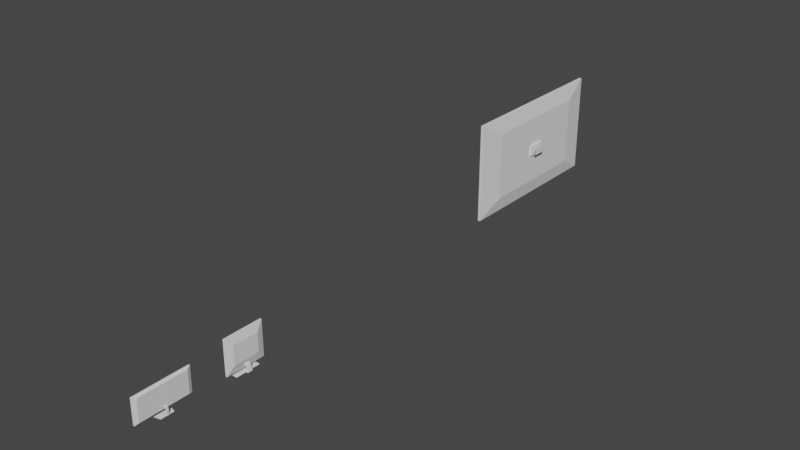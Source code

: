 # Source: TV_Monitor.blend  (saved by Blender 2.93.20; exported with 4.5.12 LTS)
import bpy
from mathutils import Matrix  # noqa: F401  (used for matrix-valued properties, if any)

bpy.ops.wm.read_factory_settings(use_empty=True)
scene = bpy.context.scene
scene.name = 'Scene'

# ---- world
world_world = bpy.data.worlds.new('World'); scene.world = world_world
world_world.use_nodes = True; world_world.node_tree.nodes.clear()
_N = world_world.node_tree.nodes; _L = world_world.node_tree.links
n0 = _N.new('ShaderNodeOutputWorld'); n0.name = 'World Output'; n0.location = (300, 300)
n1 = _N.new('ShaderNodeBackground'); n1.name = 'Background'; n1.location = (10, 300)
n1.inputs[0].default_value = (0.05088, 0.05088, 0.05088, 1.0)
_L.new(n1.outputs[0], n0.inputs[0])
n0.is_active_output = True
world_world.color = (0.05088, 0.05088, 0.05088)
world_world.use_sun_shadow = False
world_world.sun_shadow_jitter_overblur = 0.0

# ---- meshes
me_cube_001 = bpy.data.meshes.new('Cube.001')
me_cube_001.from_pydata([(-0.5, -0.5, -0.5), (-0.5, -0.5, 0.5), (-0.5, 0.5, -0.5), (-0.5, 0.5, 0.5), (1.751, -0.05452, -0.05452), (1.751, -0.05452, 0.05452), (1.751, 0.05452, -0.05452), (1.751, 0.05452, 0.05452), (0.5, 0.5, 0.5), (0.5, 0.5, -0.5), (0.5, -0.5, -0.5), (0.5, -0.5, 0.5), (1.751, 0.3449, 0.3449), (1.751, 0.3449, -0.3449), (1.751, -0.3449, -0.3449), (1.751, -0.3449, 0.3449), (2.472, 0.006497, 0.006497), (2.472, 0.006497, -0.006497), (2.472, -0.006497, -0.006497), (2.472, -0.006497, 0.006497), (2.439, 0.05452, 0.05452), (2.439, 0.05452, -0.05452), (2.439, -0.05452, -0.05452), (2.439, -0.05452, 0.05452), (3.433, 0.006497, 0.006497), (3.433, 0.006497, -0.006497), (3.433, -0.006497, -0.006497), (3.433, -0.006497, 0.006497), (3.504, 0.006497, 0.006497), (3.504, 0.006497, -0.006497), (3.504, -0.006497, -0.006497), (3.504, -0.006497, 0.006497), (3.766, 0.04067, 0.04067), (3.766, 0.04067, -0.04067), (3.766, -0.04067, -0.04067), (3.766, -0.04067, 0.04067)], [], [(0, 1, 3, 2), (2, 3, 8, 9), (7, 5, 23, 20), (10, 11, 1, 0), (2, 9, 10, 0), (8, 3, 1, 11), (12, 13, 9, 8), (13, 14, 10, 9), (15, 12, 8, 11), (14, 15, 11, 10), (7, 6, 13, 12), (6, 4, 14, 13), (5, 7, 12, 15), (4, 5, 15, 14), (19, 18, 26, 27), (6, 7, 20, 21), (5, 4, 22, 23), (4, 6, 21, 22), (16, 17, 21, 20), (17, 18, 22, 21), (19, 16, 20, 23), (18, 19, 23, 22), (24, 27, 31, 28), (18, 17, 25, 26), (16, 19, 27, 24), (17, 16, 24, 25), (31, 30, 34, 35), (25, 24, 28, 29), (27, 26, 30, 31), (26, 25, 29, 30), (33, 32, 35, 34), (30, 29, 33, 34), (28, 31, 35, 32), (29, 28, 32, 33)])
_uv = me_cube_001.uv_layers.new(name='UVMap')
_uv.uv.foreach_set('vector', [0.375, 0.0, 0.625, 0.0, 0.625, 0.25, 0.375, 0.25, 0.375, 0.25, 0.625, 0.25, 0.625, 0.5, 0.375, 0.5, 0.5935, 0.5315, 0.5935, 0.7185, 0.5935, 0.7185, 0.5935, 0.5315, 0.375, 0.75, 0.625, 0.75, 0.625, 1.0, 0.375, 1.0, 0.125, 0.5, 0.375, 0.5, 0.375, 0.75, 0.125, 0.75, 0.625, 0.5, 0.875, 0.5, 0.875, 0.75, 0.625, 0.75, 0.597, 0.528, 0.403, 0.528, 0.375, 0.5, 0.625, 0.5, 0.403, 0.528, 0.403, 0.722, 0.375, 0.75, 0.375, 0.5, 0.597, 0.722, 0.597, 0.528, 0.625, 0.5, 0.625, 0.75, 0.403, 0.722, 0.597, 0.722, 0.625, 0.75, 0.375, 0.75, 0.5935, 0.5315, 0.4065, 0.5315, 0.403, 0.528, 0.597, 0.528, 0.4065, 0.5315, 0.4065, 0.7185, 0.403, 0.722, 0.403, 0.528, 0.5935, 0.7185, 0.5935, 0.5315, 0.597, 0.528, 0.597, 0.722, 0.4065, 0.7185, 0.5935, 0.7185, 0.597, 0.722, 0.403, 0.722, 0.5631, 0.6881, 0.4369, 0.6881, 0.4369, 0.6881, 0.5631, 0.6881, 0.4065, 0.5315, 0.5935, 0.5315, 0.5935, 0.5315, 0.4065, 0.5315, 0.5935, 0.7185, 0.4065, 0.7185, 0.4065, 0.7185, 0.5935, 0.7185, 0.4065, 0.7185, 0.4065, 0.5315, 0.4065, 0.5315, 0.4065, 0.7185, 0.5631, 0.5619, 0.4369, 0.5619, 0.4065, 0.5315, 0.5935, 0.5315, 0.4369, 0.5619, 0.4369, 0.6881, 0.4065, 0.7185, 0.4065, 0.5315, 0.5631, 0.6881, 0.5631, 0.5619, 0.5935, 0.5315, 0.5935, 0.7185, 0.4369, 0.6881, 0.5631, 0.6881, 0.5935, 0.7185, 0.4065, 0.7185, 0.5631, 0.5619, 0.5631, 0.6881, 0.5631, 0.6881, 0.5631, 0.5619, 0.4369, 0.6881, 0.4369, 0.5619, 0.4369, 0.5619, 0.4369, 0.6881, 0.5631, 0.5619, 0.5631, 0.6881, 0.5631, 0.6881, 0.5631, 0.5619, 0.4369, 0.5619, 0.5631, 0.5619, 0.5631, 0.5619, 0.4369, 0.5619, 0.5631, 0.6881, 0.4369, 0.6881, 0.4369, 0.6881, 0.5631, 0.6881, 0.4369, 0.5619, 0.5631, 0.5619, 0.5631, 0.5619, 0.4369, 0.5619, 0.5631, 0.6881, 0.4369, 0.6881, 0.4369, 0.6881, 0.5631, 0.6881, 0.4369, 0.6881, 0.4369, 0.5619, 0.4369, 0.5619, 0.4369, 0.6881, 0.4369, 0.5619, 0.5631, 0.5619, 0.5631, 0.6881, 0.4369, 0.6881, 0.4369, 0.6881, 0.4369, 0.5619, 0.4369, 0.5619, 0.4369, 0.6881, 0.5631, 0.5619, 0.5631, 0.6881, 0.5631, 0.6881, 0.5631, 0.5619, 0.4369, 0.5619, 0.5631, 0.5619, 0.5631, 0.5619, 0.4369, 0.5619])
me_cube_001.use_remesh_fix_poles = True
me_cube_001.use_remesh_preserve_attributes = False
me_cube_001.update()
me_cube_002 = bpy.data.meshes.new('Cube.002')
me_cube_002.from_pydata([(-0.5, -0.4882, -0.5), (-0.5, -0.5, -0.4882), (-0.5, -0.4965, -0.4965), (-0.5, -0.5, 0.4882), (-0.5, -0.4882, 0.5), (-0.5, -0.4965, 0.4965), (-0.5, 0.5, -0.4882), (-0.5, 0.4882, -0.5), (-0.5, 0.4965, -0.4965), (-0.5, 0.4882, 0.5), (-0.5, 0.5, 0.4882), (-0.5, 0.4965, 0.4965), (2.065, -0.3225, -0.2661), (2.065, -0.3216, -0.2668), (2.065, -0.3223, -0.2666), (2.065, -0.3216, 0.2668), (2.065, -0.3225, 0.2661), (2.065, -0.3223, 0.2666), (2.065, 0.3216, -0.2668), (2.065, 0.3225, -0.2661), (2.065, 0.3223, -0.2666), (2.065, 0.3225, 0.2661), (2.065, 0.3216, 0.2668), (2.065, 0.3223, 0.2666), (0.5, 0.4965, -0.4965), (0.5, 0.4882, -0.5), (0.5, 0.5, -0.4882), (0.5, 0.4882, 0.5), (0.5, 0.4965, 0.4965), (0.5, 0.5, 0.4882), (0.5, -0.4882, -0.5), (0.5, -0.4965, -0.4965), (0.5, -0.5, -0.4882), (0.5, -0.4965, 0.4965), (0.5, -0.4882, 0.5), (0.5, -0.5, 0.4882)], [], [(32, 35, 3, 1), (18, 20, 19, 21, 23, 22, 15, 17, 16, 12, 14, 13), (27, 9, 4, 34), (0, 2, 1, 3, 5, 4, 9, 11, 10, 6, 8, 7), (6, 10, 29, 26), (25, 7, 8, 24), (24, 8, 6, 26), (9, 27, 28, 11), (11, 28, 29, 10), (0, 30, 31, 2), (2, 31, 32, 1), (34, 4, 5, 33), (33, 5, 3, 35), (7, 25, 30, 0), (20, 18, 25, 24), (19, 20, 24, 26), (22, 23, 28, 27), (23, 21, 29, 28), (13, 14, 31, 30), (14, 12, 32, 31), (17, 15, 34, 33), (16, 17, 33, 35), (18, 13, 30, 25), (12, 16, 35, 32), (15, 22, 27, 34), (21, 19, 26, 29)])
_uv = me_cube_002.uv_layers.new(name='UVMap')
_uv.uv.foreach_set('vector', [0.3779, 0.75, 0.6221, 0.75, 0.6221, 1.0, 0.3779, 1.0, 0.3782, 0.5036, 0.3783, 0.5033, 0.3786, 0.5032, 0.6214, 0.5032, 0.6217, 0.5033, 0.6218, 0.5036, 0.6218, 0.7464, 0.6217, 0.7467, 0.6214, 0.7468, 0.3786, 0.7468, 0.3783, 0.7467, 0.3782, 0.7464, 0.625, 0.5029, 0.875, 0.5029, 0.875, 0.7471, 0.625, 0.7471, 0.375, 0.002947, 0.3759, 0.0008631, 0.3779, 0.0, 0.6221, 0.0, 0.6241, 0.0008631, 0.625, 0.002947, 0.625, 0.2471, 0.6241, 0.2491, 0.6221, 0.25, 0.3779, 0.25, 0.3759, 0.2491, 0.375, 0.2471, 0.3779, 0.25, 0.6221, 0.25, 0.6221, 0.5, 0.3779, 0.5, 0.375, 0.5029, 0.125, 0.5029, 0.125, 0.5, 0.375, 0.5, 0.375, 0.5, 0.375, 0.25, 0.3779, 0.25, 0.3779, 0.5, 0.875, 0.5029, 0.625, 0.5029, 0.625, 0.5, 0.875, 0.5, 0.625, 0.25, 0.625, 0.5, 0.6221, 0.5, 0.6221, 0.25, 0.125, 0.7471, 0.375, 0.7471, 0.375, 0.75, 0.125, 0.75, 0.375, 1.0, 0.375, 0.75, 0.3779, 0.75, 0.3779, 1.0, 0.625, 0.7471, 0.875, 0.7471, 0.875, 0.75, 0.625, 0.75, 0.625, 0.75, 0.625, 1.0, 0.6221, 1.0, 0.6221, 0.75, 0.125, 0.5029, 0.375, 0.5029, 0.375, 0.7471, 0.125, 0.7471, 0.3783, 0.5033, 0.3782, 0.5036, 0.375, 0.5029, 0.3759, 0.5009, 0.3786, 0.5032, 0.3783, 0.5033, 0.3759, 0.5009, 0.3779, 0.5, 0.6218, 0.5036, 0.6217, 0.5033, 0.6241, 0.5009, 0.625, 0.5029, 0.6217, 0.5033, 0.6214, 0.5032, 0.6221, 0.5, 0.6241, 0.5009, 0.3782, 0.7464, 0.3783, 0.7467, 0.3759, 0.7491, 0.375, 0.7471, 0.3783, 0.7467, 0.3786, 0.7468, 0.3779, 0.75, 0.3759, 0.7491, 0.6217, 0.7467, 0.6218, 0.7464, 0.625, 0.7471, 0.6241, 0.7491, 0.6214, 0.7468, 0.6217, 0.7467, 0.6241, 0.7491, 0.6221, 0.75, 0.3782, 0.5036, 0.3782, 0.7464, 0.375, 0.7471, 0.375, 0.5029, 0.3786, 0.7468, 0.6214, 0.7468, 0.6221, 0.75, 0.3779, 0.75, 0.6218, 0.7464, 0.6218, 0.5036, 0.625, 0.5029, 0.625, 0.7471, 0.6214, 0.5032, 0.3786, 0.5032, 0.3779, 0.5, 0.6221, 0.5])
me_cube_002.use_remesh_fix_poles = True
me_cube_002.use_remesh_preserve_attributes = False
me_cube_002.update()
me_cube_003 = bpy.data.meshes.new('Cube.003')
me_cube_003.from_pydata([(-0.5, -0.4913, -0.5), (-0.5, -0.5, -0.4913), (-0.5, -0.4974, -0.4974), (-0.5, -0.5, 0.4913), (-0.5, -0.4913, 0.5), (-0.5, -0.4974, 0.4974), (-0.5, 0.5, -0.4913), (-0.5, 0.4913, -0.5), (-0.5, 0.4974, -0.4974), (-0.5, 0.4913, 0.5), (-0.5, 0.5, 0.4913), (-0.5, 0.4974, 0.4974), (1.981, -0.4325, -0.4297), (1.981, -0.4307, -0.4315), (1.981, -0.432, -0.431), (1.981, -0.4307, 0.4335), (1.981, -0.4325, 0.4317), (1.981, -0.432, 0.433), (1.981, 0.4307, -0.4315), (1.981, 0.4325, -0.4297), (1.981, 0.432, -0.431), (1.981, 0.4325, 0.4317), (1.981, 0.4307, 0.4335), (1.981, 0.432, 0.433), (0.5, 0.4974, -0.4974), (0.5, 0.4913, -0.5), (0.5, 0.5, -0.4913), (0.5, 0.4913, 0.5), (0.5, 0.4974, 0.4974), (0.5, 0.5, 0.4913), (0.5, -0.4913, -0.5), (0.5, -0.4974, -0.4974), (0.5, -0.5, -0.4913), (0.5, -0.4974, 0.4974), (0.5, -0.4913, 0.5), (0.5, -0.5, 0.4913)], [], [(32, 35, 3, 1), (18, 20, 19, 21, 23, 22, 15, 17, 16, 12, 14, 13), (27, 9, 4, 34), (0, 2, 1, 3, 5, 4, 9, 11, 10, 6, 8, 7), (6, 10, 29, 26), (25, 7, 8, 24), (24, 8, 6, 26), (9, 27, 28, 11), (11, 28, 29, 10), (0, 30, 31, 2), (2, 31, 32, 1), (34, 4, 5, 33), (33, 5, 3, 35), (7, 25, 30, 0), (20, 18, 25, 24), (19, 20, 24, 26), (22, 23, 28, 27), (23, 21, 29, 28), (13, 14, 31, 30), (14, 12, 32, 31), (17, 15, 34, 33), (16, 17, 33, 35), (18, 13, 30, 25), (12, 16, 35, 32), (15, 22, 27, 34), (21, 19, 26, 29)])
_uv = me_cube_003.uv_layers.new(name='UVMap')
_uv.uv.foreach_set('vector', [0.3772, 0.75, 0.6228, 0.75, 0.6228, 1.0, 0.3772, 1.0, 0.3771, 0.5026, 0.3772, 0.5022, 0.3776, 0.5021, 0.6224, 0.5021, 0.6228, 0.5022, 0.6229, 0.5026, 0.6229, 0.7474, 0.6228, 0.7478, 0.6224, 0.7479, 0.3776, 0.7479, 0.3772, 0.7478, 0.3771, 0.7474, 0.625, 0.5022, 0.875, 0.5022, 0.875, 0.7478, 0.625, 0.7478, 0.375, 0.002182, 0.3756, 0.0006391, 0.3772, 0.0, 0.6228, 0.0, 0.6244, 0.0006391, 0.625, 0.002182, 0.625, 0.2478, 0.6244, 0.2494, 0.6228, 0.25, 0.3772, 0.25, 0.3756, 0.2494, 0.375, 0.2478, 0.3772, 0.25, 0.6228, 0.25, 0.6228, 0.5, 0.3772, 0.5, 0.375, 0.5022, 0.125, 0.5022, 0.125, 0.5, 0.375, 0.5, 0.375, 0.5, 0.375, 0.25, 0.3772, 0.25, 0.3772, 0.5, 0.875, 0.5022, 0.625, 0.5022, 0.625, 0.5, 0.875, 0.5, 0.625, 0.25, 0.625, 0.5, 0.6228, 0.5, 0.6228, 0.25, 0.125, 0.7478, 0.375, 0.7478, 0.375, 0.75, 0.125, 0.75, 0.375, 1.0, 0.375, 0.75, 0.3772, 0.75, 0.3772, 1.0, 0.625, 0.7478, 0.875, 0.7478, 0.875, 0.75, 0.625, 0.75, 0.625, 0.75, 0.625, 1.0, 0.6228, 1.0, 0.6228, 0.75, 0.125, 0.5022, 0.375, 0.5022, 0.375, 0.7478, 0.125, 0.7478, 0.3772, 0.5022, 0.3771, 0.5026, 0.375, 0.5022, 0.3756, 0.5006, 0.3776, 0.5021, 0.3772, 0.5022, 0.3756, 0.5006, 0.3772, 0.5, 0.6229, 0.5026, 0.6228, 0.5022, 0.6244, 0.5006, 0.625, 0.5022, 0.6228, 0.5022, 0.6224, 0.5021, 0.6228, 0.5, 0.6244, 0.5006, 0.3771, 0.7474, 0.3772, 0.7478, 0.3756, 0.7494, 0.375, 0.7478, 0.3772, 0.7478, 0.3776, 0.7479, 0.3772, 0.75, 0.3756, 0.7494, 0.6228, 0.7478, 0.6229, 0.7474, 0.625, 0.7478, 0.6244, 0.7494, 0.6224, 0.7479, 0.6228, 0.7478, 0.6244, 0.7494, 0.6228, 0.75, 0.3771, 0.5026, 0.3771, 0.7474, 0.375, 0.7478, 0.375, 0.5022, 0.3776, 0.7479, 0.6224, 0.7479, 0.6228, 0.75, 0.3772, 0.75, 0.6229, 0.7474, 0.6229, 0.5026, 0.625, 0.5022, 0.625, 0.7478, 0.6224, 0.5021, 0.3776, 0.5021, 0.3772, 0.5, 0.6228, 0.5])
me_cube_003.use_remesh_fix_poles = True
me_cube_003.use_remesh_preserve_attributes = False
me_cube_003.update()
me_cube = bpy.data.meshes.new('Cube')
me_cube.from_pydata([(-0.5, 0.1035, -0.5), (-0.5, 0.1035, 0.5), (0.5, 0.1035, -0.5), (0.5, 0.1035, 0.5), (-0.5, -0.09722, -0.5), (0.5, -0.09722, 0.5), (-0.5, -0.09722, 0.5), (0.5, -0.09722, -0.5), (0.6987, -0.09722, -0.5), (0.6987, 0.1035, -0.5), (0.6987, 0.1035, 0.5), (0.6987, -0.09722, 0.5), (0.7092, -0.09722, -0.4452), (0.7092, 0.1035, -0.4452), (0.7256, 0.1035, 0.4452), (0.7256, -0.09722, 0.4452), (0.7252, -0.09722, -0.6095), (0.7252, 0.1035, -0.6095), (0.7545, 0.1035, -0.02835), (0.7545, -0.09722, -0.02835), (0.7342, -0.09722, -0.7977), (0.7342, 0.1035, -0.7977), (0.7702, 0.1035, -0.7979), (0.7702, -0.09722, -0.7979), (0.5301, -0.09722, -20.23), (0.5301, 0.1035, -20.23), (0.5661, 0.1035, -20.23), (0.5661, -0.09722, -20.23), (0.5201, -0.09722, -20.61), (0.5201, 0.1035, -20.61), (0.5348, 0.1035, -21.52), (0.5348, -0.09722, -21.52), (0.2647, -0.09722, -20.57), (0.2647, 0.1035, -20.57), (0.2625, 0.1035, -21.47), (0.2625, -0.09722, -21.47), (-0.484, -0.5, -0.5), (-0.5, -0.484, -0.5), (-0.4953, -0.4953, -0.5), (-0.5, -0.484, 0.5), (-0.484, -0.5, 0.5), (-0.4953, -0.4953, 0.5), (-0.5, 0.484, -0.5), (-0.484, 0.5, -0.5), (-0.4953, 0.4953, -0.5), (-0.484, 0.5, 0.5), (-0.5, 0.484, 0.5), (-0.4953, 0.4953, 0.5), (0.5, -0.484, -0.5), (0.484, -0.5, -0.5), (0.4953, -0.4953, -0.5), (0.484, -0.5, 0.5), (0.5, -0.484, 0.5), (0.4953, -0.4953, 0.5), (0.484, 0.5, -0.5), (0.5, 0.484, -0.5), (0.4953, 0.4953, -0.5), (0.5, 0.484, 0.5), (0.484, 0.5, 0.5), (0.4953, 0.4953, 0.5)], [], [(57, 59, 58, 45, 47, 46, 1, 3), (42, 44, 43, 54, 56, 55, 2, 0), (55, 57, 3, 2), (4, 7, 48, 50, 49, 36, 38, 37), (5, 6, 39, 41, 40, 51, 53, 52), (43, 45, 58, 54), (7, 5, 52, 48), (0, 1, 46, 42), (4, 6, 1, 0), (49, 51, 40, 36), (3, 1, 6, 5), (0, 2, 7, 4), (2, 3, 10, 9), (11, 8, 12, 15), (5, 7, 8, 11), (7, 2, 9, 8), (3, 5, 11, 10), (14, 15, 19, 18), (9, 10, 14, 13), (10, 11, 15, 14), (8, 9, 13, 12), (18, 19, 23, 22), (12, 13, 17, 16), (15, 12, 16, 19), (13, 14, 18, 17), (23, 20, 24, 27), (16, 17, 21, 20), (19, 16, 20, 23), (17, 18, 22, 21), (26, 27, 31, 30), (21, 22, 26, 25), (22, 23, 27, 26), (20, 21, 25, 24), (31, 28, 32, 35), (24, 25, 29, 28), (27, 24, 28, 31), (25, 26, 30, 29), (33, 34, 35, 32), (29, 30, 34, 33), (30, 31, 35, 34), (28, 29, 33, 32), (36, 40, 41, 38), (38, 41, 39, 37), (45, 43, 44, 47), (47, 44, 42, 46), (57, 55, 56, 59), (59, 56, 54, 58), (51, 49, 50, 53), (53, 50, 48, 52), (37, 39, 6, 4)])
_uv = me_cube.uv_layers.new(name='UVMap')
_uv.uv.foreach_set('vector', [0.625, 0.504, 0.6262, 0.5012, 0.629, 0.5, 0.871, 0.5, 0.8738, 0.5012, 0.875, 0.504, 0.875, 0.5991, 0.625, 0.5991, 0.125, 0.504, 0.1262, 0.5012, 0.129, 0.5, 0.371, 0.5, 0.3738, 0.5012, 0.375, 0.504, 0.375, 0.5991, 0.125, 0.5991, 0.375, 0.504, 0.625, 0.504, 0.625, 0.5991, 0.375, 0.5991, 0.125, 0.6493, 0.375, 0.6493, 0.375, 0.746, 0.3738, 0.7488, 0.371, 0.75, 0.129, 0.75, 0.1262, 0.7488, 0.125, 0.746, 0.625, 0.6493, 0.875, 0.6493, 0.875, 0.746, 0.8738, 0.7488, 0.871, 0.75, 0.629, 0.75, 0.6262, 0.7488, 0.625, 0.746, 0.375, 0.254, 0.625, 0.254, 0.625, 0.496, 0.375, 0.496, 0.375, 0.6493, 0.625, 0.6493, 0.625, 0.746, 0.375, 0.746, 0.375, 0.1509, 0.625, 0.1509, 0.625, 0.246, 0.375, 0.246, 0.375, 0.1007, 0.625, 0.1007, 0.625, 0.1509, 0.375, 0.1509, 0.375, 0.754, 0.625, 0.754, 0.625, 0.996, 0.375, 0.996, 0.625, 0.5991, 0.875, 0.5991, 0.875, 0.6493, 0.625, 0.6493, 0.125, 0.5991, 0.375, 0.5991, 0.375, 0.6493, 0.125, 0.6493, 0.375, 0.5991, 0.625, 0.5991, 0.625, 0.5991, 0.375, 0.5991, 0.625, 0.6493, 0.375, 0.6493, 0.375, 0.6493, 0.625, 0.6493, 0.625, 0.6493, 0.375, 0.6493, 0.375, 0.6493, 0.625, 0.6493, 0.375, 0.6493, 0.375, 0.5991, 0.375, 0.5991, 0.375, 0.6493, 0.625, 0.5991, 0.625, 0.6493, 0.625, 0.6493, 0.625, 0.5991, 0.625, 0.5991, 0.625, 0.6493, 0.625, 0.6493, 0.625, 0.5991, 0.375, 0.5991, 0.625, 0.5991, 0.625, 0.5991, 0.375, 0.5991, 0.625, 0.5991, 0.625, 0.6493, 0.625, 0.6493, 0.625, 0.5991, 0.375, 0.6493, 0.375, 0.5991, 0.375, 0.5991, 0.375, 0.6493, 0.625, 0.5991, 0.625, 0.6493, 0.625, 0.6493, 0.625, 0.5991, 0.375, 0.6493, 0.375, 0.5991, 0.375, 0.5991, 0.375, 0.6493, 0.625, 0.6493, 0.375, 0.6493, 0.375, 0.6493, 0.625, 0.6493, 0.375, 0.5991, 0.625, 0.5991, 0.625, 0.5991, 0.375, 0.5991, 0.625, 0.6493, 0.375, 0.6493, 0.375, 0.6493, 0.625, 0.6493, 0.375, 0.6493, 0.375, 0.5991, 0.375, 0.5991, 0.375, 0.6493, 0.625, 0.6493, 0.375, 0.6493, 0.375, 0.6493, 0.625, 0.6493, 0.375, 0.5991, 0.625, 0.5991, 0.625, 0.5991, 0.375, 0.5991, 0.625, 0.5991, 0.625, 0.6493, 0.625, 0.6493, 0.625, 0.5991, 0.375, 0.5991, 0.625, 0.5991, 0.625, 0.5991, 0.375, 0.5991, 0.625, 0.5991, 0.625, 0.6493, 0.625, 0.6493, 0.625, 0.5991, 0.375, 0.6493, 0.375, 0.5991, 0.375, 0.5991, 0.375, 0.6493, 0.625, 0.6493, 0.375, 0.6493, 0.375, 0.6493, 0.625, 0.6493, 0.375, 0.6493, 0.375, 0.5991, 0.375, 0.5991, 0.375, 0.6493, 0.625, 0.6493, 0.375, 0.6493, 0.375, 0.6493, 0.625, 0.6493, 0.375, 0.5991, 0.625, 0.5991, 0.625, 0.5991, 0.375, 0.5991, 0.375, 0.5991, 0.625, 0.5991, 0.625, 0.6493, 0.375, 0.6493, 0.375, 0.5991, 0.625, 0.5991, 0.625, 0.5991, 0.375, 0.5991, 0.625, 0.5991, 0.625, 0.6493, 0.625, 0.6493, 0.625, 0.5991, 0.375, 0.6493, 0.375, 0.5991, 0.375, 0.5991, 0.375, 0.6493, 0.375, 0.996, 0.625, 0.996, 0.625, 1.0, 0.375, 1.0, 0.375, 0.0, 0.625, 0.0, 0.625, 0.004007, 0.375, 0.004007, 0.625, 0.254, 0.375, 0.254, 0.375, 0.25, 0.625, 0.25, 0.625, 0.25, 0.375, 0.25, 0.375, 0.246, 0.625, 0.246, 0.625, 0.504, 0.375, 0.504, 0.375, 0.5, 0.625, 0.5, 0.625, 0.5, 0.375, 0.5, 0.375, 0.496, 0.625, 0.496, 0.625, 0.754, 0.375, 0.754, 0.375, 0.75, 0.625, 0.75, 0.625, 0.75, 0.375, 0.75, 0.375, 0.746, 0.625, 0.746, 0.375, 0.004007, 0.625, 0.004007, 0.625, 0.1007, 0.375, 0.1007])
me_cube.use_remesh_fix_poles = True
me_cube.use_remesh_preserve_attributes = False
me_cube.update()
me_cube_004 = bpy.data.meshes.new('Cube.004')
me_cube_004.from_pydata([(-0.33, -0.5, -0.5), (-0.5, -0.33, -0.5), (-0.395, -0.4871, -0.5), (-0.4502, -0.4502, -0.5), (-0.4871, -0.395, -0.5), (-0.5, -0.33, 0.5), (-0.33, -0.5, 0.5), (-0.4871, -0.395, 0.5), (-0.4502, -0.4502, 0.5), (-0.395, -0.4871, 0.5), (-0.5, 0.33, -0.5), (-0.33, 0.5, -0.5), (-0.4871, 0.395, -0.5), (-0.4502, 0.4502, -0.5), (-0.395, 0.4871, -0.5), (-0.33, 0.5, 0.5), (-0.5, 0.33, 0.5), (-0.395, 0.4871, 0.5), (-0.4502, 0.4502, 0.5), (-0.4871, 0.395, 0.5), (0.4675, -0.3401, -0.5), (0.4182, -0.3967, -0.5), (0.4637, -0.3597, -0.5), (0.4531, -0.3773, -0.5), (0.4371, -0.3903, -0.5), (0.4182, -0.3967, 0.5), (0.4675, -0.3401, 0.5), (0.4371, -0.3903, 0.5), (0.4531, -0.3773, 0.5), (0.4637, -0.3597, 0.5), (0.4182, 0.3967, -0.5), (0.4675, 0.3401, -0.5), (0.4371, 0.3903, -0.5), (0.4531, 0.3773, -0.5), (0.4637, 0.3597, -0.5), (0.4675, 0.3401, 0.5), (0.4182, 0.3967, 0.5), (0.4637, 0.3597, 0.5), (0.4531, 0.3773, 0.5), (0.4371, 0.3903, 0.5), (0.4399, 0.08734, -0.5), (0.4399, 0.08734, 0.5), (0.4399, -0.06688, -0.5), (0.4399, -0.06688, 0.5), (0.4473, 0.08734, 0.4701), (0.46, 0.08734, -0.4701), (0.46, -0.06688, -0.4701), (0.4473, -0.06688, 0.4701), (0.4635, 0.08734, 0.6032), (0.4861, 0.08734, -0.1902), (0.4861, -0.06688, -0.1902), (0.4635, -0.06688, 0.6032), (0.4756, 0.08734, 0.7344), (0.5112, 0.08734, 0.4448), (0.5112, -0.06688, 0.4448), (0.4756, -0.06688, 0.7344), (0.4026, 0.08734, 21.25), (0.4251, 0.08734, 21.84), (0.4251, -0.06688, 21.84), (0.4026, -0.06688, 21.25), (0.385, 0.08734, 21.55), (0.3828, 0.08734, 22.39), (0.3828, -0.06688, 22.39), (0.385, -0.06688, 21.55), (0.1975, 0.08734, 21.64), (0.1953, 0.08734, 22.48), (0.1953, -0.06688, 22.48), (0.1975, -0.06688, 21.64)], [], [(35, 37, 38, 39, 36, 15, 17, 18, 19, 16, 5, 7, 8, 9, 6, 25, 27, 28, 29, 26, 43, 41), (21, 25, 6, 0), (11, 15, 36, 30), (1, 5, 16, 10), (0, 6, 9, 2), (2, 9, 8, 3), (3, 8, 7, 4), (4, 7, 5, 1), (15, 11, 14, 17), (17, 14, 13, 18), (18, 13, 12, 19), (19, 12, 10, 16), (42, 43, 26, 20), (35, 31, 34, 37), (37, 34, 33, 38), (38, 33, 32, 39), (39, 32, 30, 36), (25, 21, 24, 27), (27, 24, 23, 28), (28, 23, 22, 29), (29, 22, 20, 26), (10, 12, 13, 14, 11, 30, 32, 33, 34, 31, 40, 42, 20, 22, 23, 24, 21, 0, 2, 3, 4, 1), (31, 35, 41, 40), (41, 43, 47, 44), (44, 47, 51, 48), (40, 41, 44, 45), (43, 42, 46, 47), (42, 40, 45, 46), (51, 50, 54, 55), (45, 44, 48, 49), (47, 46, 50, 51), (46, 45, 49, 50), (54, 53, 57, 58), (50, 49, 53, 54), (48, 51, 55, 52), (49, 48, 52, 53), (57, 56, 60, 61), (52, 55, 59, 56), (53, 52, 56, 57), (55, 54, 58, 59), (63, 62, 66, 67), (59, 58, 62, 63), (58, 57, 61, 62), (56, 59, 63, 60), (65, 64, 67, 66), (62, 61, 65, 66), (60, 63, 67, 64), (61, 60, 64, 65)])
_uv = me_cube_004.uv_layers.new(name='UVMap')
_uv.uv.foreach_set('vector', [0.625, 0.516, 0.626, 0.5097, 0.6288, 0.5044, 0.6329, 0.5011, 0.6378, 0.5, 0.8325, 0.5, 0.8488, 0.5032, 0.8625, 0.5125, 0.8718, 0.5262, 0.875, 0.5425, 0.875, 0.7075, 0.8718, 0.7238, 0.8625, 0.7375, 0.8488, 0.7468, 0.8325, 0.75, 0.6378, 0.75, 0.6329, 0.7489, 0.6288, 0.7456, 0.626, 0.7403, 0.625, 0.734, 0.625, 0.6351, 0.625, 0.6116, 0.375, 0.7628, 0.625, 0.7628, 0.625, 0.9575, 0.375, 0.9575, 0.375, 0.2925, 0.625, 0.2925, 0.625, 0.4872, 0.375, 0.4872, 0.375, 0.04251, 0.625, 0.04251, 0.625, 0.2075, 0.375, 0.2075, 0.375, 0.9575, 0.625, 0.9575, 0.625, 0.9738, 0.375, 0.9738, 0.375, 0.9738, 0.625, 0.9738, 0.625, 1.0, 0.375, 1.0, 0.375, 0.0, 0.625, 0.0, 0.625, 0.02624, 0.375, 0.02624, 0.375, 0.02624, 0.625, 0.02624, 0.625, 0.04251, 0.375, 0.04251, 0.625, 0.2925, 0.375, 0.2925, 0.375, 0.2762, 0.625, 0.2762, 0.625, 0.2762, 0.375, 0.2762, 0.375, 0.25, 0.625, 0.25, 0.625, 0.25, 0.375, 0.25, 0.375, 0.2238, 0.625, 0.2238, 0.625, 0.2238, 0.375, 0.2238, 0.375, 0.2075, 0.625, 0.2075, 0.375, 0.6351, 0.625, 0.6351, 0.625, 0.734, 0.375, 0.734, 0.625, 0.516, 0.375, 0.516, 0.375, 0.5097, 0.625, 0.5097, 0.625, 0.5097, 0.375, 0.5097, 0.375, 0.5, 0.625, 0.5, 0.625, 0.5, 0.375, 0.5, 0.375, 0.4922, 0.625, 0.4922, 0.625, 0.4922, 0.375, 0.4922, 0.375, 0.4872, 0.625, 0.4872, 0.625, 0.7628, 0.375, 0.7628, 0.375, 0.7578, 0.625, 0.7578, 0.625, 0.7578, 0.375, 0.7578, 0.375, 0.75, 0.625, 0.75, 0.625, 0.75, 0.375, 0.75, 0.375, 0.7403, 0.625, 0.7403, 0.625, 0.7403, 0.375, 0.7403, 0.375, 0.734, 0.625, 0.734, 0.125, 0.5425, 0.1282, 0.5262, 0.1375, 0.5125, 0.1512, 0.5032, 0.1675, 0.5, 0.3622, 0.5, 0.3671, 0.5011, 0.3712, 0.5044, 0.374, 0.5097, 0.375, 0.516, 0.375, 0.6116, 0.375, 0.6351, 0.375, 0.734, 0.374, 0.7403, 0.3712, 0.7456, 0.3671, 0.7489, 0.3622, 0.75, 0.1675, 0.75, 0.1512, 0.7468, 0.1375, 0.7375, 0.1282, 0.7238, 0.125, 0.7075, 0.375, 0.516, 0.625, 0.516, 0.625, 0.6116, 0.375, 0.6116, 0.625, 0.6116, 0.625, 0.6351, 0.625, 0.6351, 0.625, 0.6116, 0.625, 0.6116, 0.625, 0.6351, 0.625, 0.6351, 0.625, 0.6116, 0.375, 0.6116, 0.625, 0.6116, 0.625, 0.6116, 0.375, 0.6116, 0.625, 0.6351, 0.375, 0.6351, 0.375, 0.6351, 0.625, 0.6351, 0.375, 0.6351, 0.375, 0.6116, 0.375, 0.6116, 0.375, 0.6351, 0.625, 0.6351, 0.375, 0.6351, 0.375, 0.6351, 0.625, 0.6351, 0.375, 0.6116, 0.625, 0.6116, 0.625, 0.6116, 0.375, 0.6116, 0.625, 0.6351, 0.375, 0.6351, 0.375, 0.6351, 0.625, 0.6351, 0.375, 0.6351, 0.375, 0.6116, 0.375, 0.6116, 0.375, 0.6351, 0.375, 0.6351, 0.375, 0.6116, 0.375, 0.6116, 0.375, 0.6351, 0.375, 0.6351, 0.375, 0.6116, 0.375, 0.6116, 0.375, 0.6351, 0.625, 0.6116, 0.625, 0.6351, 0.625, 0.6351, 0.625, 0.6116, 0.375, 0.6116, 0.625, 0.6116, 0.625, 0.6116, 0.375, 0.6116, 0.375, 0.6116, 0.625, 0.6116, 0.625, 0.6116, 0.375, 0.6116, 0.625, 0.6116, 0.625, 0.6351, 0.625, 0.6351, 0.625, 0.6116, 0.375, 0.6116, 0.625, 0.6116, 0.625, 0.6116, 0.375, 0.6116, 0.625, 0.6351, 0.375, 0.6351, 0.375, 0.6351, 0.625, 0.6351, 0.625, 0.6351, 0.375, 0.6351, 0.375, 0.6351, 0.625, 0.6351, 0.625, 0.6351, 0.375, 0.6351, 0.375, 0.6351, 0.625, 0.6351, 0.375, 0.6351, 0.375, 0.6116, 0.375, 0.6116, 0.375, 0.6351, 0.625, 0.6116, 0.625, 0.6351, 0.625, 0.6351, 0.625, 0.6116, 0.375, 0.6116, 0.625, 0.6116, 0.625, 0.6351, 0.375, 0.6351, 0.375, 0.6351, 0.375, 0.6116, 0.375, 0.6116, 0.375, 0.6351, 0.625, 0.6116, 0.625, 0.6351, 0.625, 0.6351, 0.625, 0.6116, 0.375, 0.6116, 0.625, 0.6116, 0.625, 0.6116, 0.375, 0.6116])
me_cube_004.use_remesh_fix_poles = True
me_cube_004.use_remesh_preserve_attributes = False
me_cube_004.update()

# ---- objects
ob_cube = bpy.data.objects.new('Cube', me_cube_001)
ob_cube_001 = bpy.data.objects.new('Cube.001', me_cube_002)
ob_cube_002 = bpy.data.objects.new('Cube.002', me_cube_003)
ob_cube_003 = bpy.data.objects.new('Cube.003', me_cube)
ob_cube_004 = bpy.data.objects.new('Cube.004', me_cube_004)

# ---- transforms, parenting, visibility, modifiers, constraints
ob_cube.location = (0.0, 0.0, 1.0)
ob_cube.scale = (0.02597, 1.75, 1.0)
ob_cube.lineart.crease_threshold = 0.0
ob_cube_001.location = (0.0, -4.013, 0.6021)
ob_cube_001.scale = (0.01411, 0.4, 0.35)
ob_cube_001.lineart.crease_threshold = 0.0
ob_cube_002.location = (0.0, -4.832, 0.6021)
ob_cube_002.rotation_euler = (0.0, 0.01656, 0.0)
ob_cube_002.scale = (0.01026, 0.55, 0.2551)
ob_cube_002.lineart.crease_threshold = 0.0
ob_cube_003.location = (-0.01002, -4.013, 0.3984)
ob_cube_003.scale = (0.08701, 0.249, -0.00313)
ob_cube_004.location = (-0.004051, -4.831, 0.4351)
ob_cube_004.scale = (0.09359, 0.1662, 0.003477)

# ---- collection membership
scene.collection.objects.link(ob_cube)
scene.collection.objects.link(ob_cube_001)
scene.collection.objects.link(ob_cube_002)
scene.collection.objects.link(ob_cube_003)
scene.collection.objects.link(ob_cube_004)

# ---- scene / render settings (as saved in the file)
scene.frame_start = 1; scene.frame_end = 250; scene.frame_set(1)
scene.render.engine = 'BLENDER_EEVEE_NEXT'
scene.cycles.use_denoising = False
scene.cycles.samples = 128
scene.cycles.sampling_pattern = 'TABULATED_SOBOL'
scene.cycles.use_adaptive_sampling = False
scene.cycles.use_light_tree = False
scene.view_settings.view_transform = 'Filmic'
bpy.context.view_layer.update()

# ---- added for rendering (the .blend has no active camera and no usable light): camera, sun
cam_auto = bpy.data.cameras.new('AutoCamera')
cam_auto.lens = 50.0
cam_auto.sensor_width = 36.0
cam_auto.clip_end = 1000.0
ob_auto_camera = bpy.data.objects.new('AutoCamera', cam_auto)
scene.collection.objects.link(ob_auto_camera)
ob_auto_camera.location = (5.65225, -8.87231, 5.45251)
ob_auto_camera.rotation_euler = (1.09748, -7.21219e-08, 0.694738)
scene.camera = ob_auto_camera
light_auto_sun = bpy.data.lights.new('AutoSun', 'SUN')
light_auto_sun.energy = 3.0
light_auto_sun.angle = 0.0523599
ob_auto_sun = bpy.data.objects.new('AutoSun', light_auto_sun)
scene.collection.objects.link(ob_auto_sun)
ob_auto_sun.rotation_euler = (0.872665, 0.174533, 0.523599)
bpy.context.view_layer.update()
